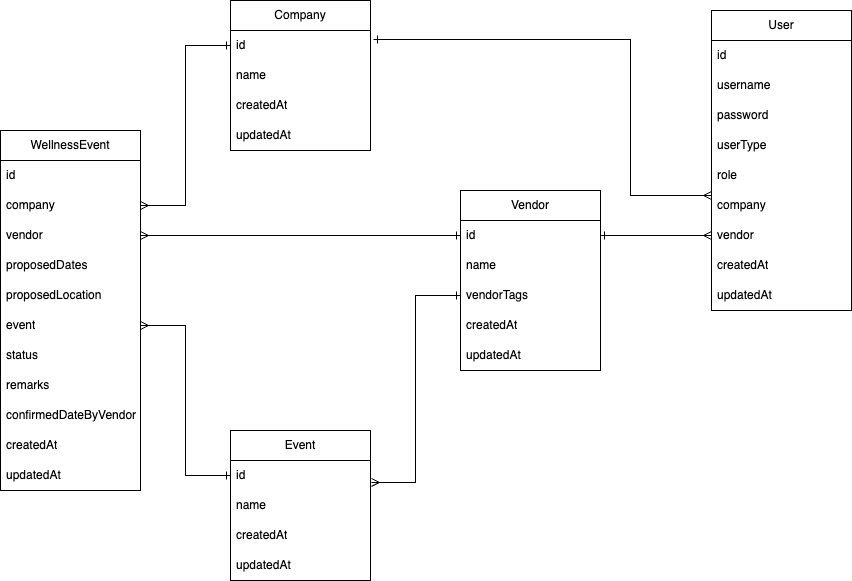

The diagram above was exported from draw.io. Its source (the exported page's mxGraphModel, read from the mxfile embedded in the PNG):
<mxGraphModel dx="2074" dy="1044" grid="1" gridSize="10" guides="1" tooltips="1" connect="1" arrows="1" fold="1" page="1" pageScale="1" pageWidth="827" pageHeight="1169" math="0" shadow="0">
  <root>
    <mxCell id="0" />
    <mxCell id="1" parent="0" />
    <mxCell id="vdizqQymugnaQtMHXUKz-1" value="Company" style="swimlane;fontStyle=0;childLayout=stackLayout;horizontal=1;startSize=30;horizontalStack=0;resizeParent=1;resizeParentMax=0;resizeLast=0;collapsible=1;marginBottom=0;whiteSpace=wrap;html=1;" vertex="1" parent="1">
      <mxGeometry x="620" y="40" width="140" height="150" as="geometry" />
    </mxCell>
    <mxCell id="vdizqQymugnaQtMHXUKz-2" value="id" style="text;strokeColor=none;fillColor=none;align=left;verticalAlign=middle;spacingLeft=4;spacingRight=4;overflow=hidden;points=[[0,0.5],[1,0.5]];portConstraint=eastwest;rotatable=0;whiteSpace=wrap;html=1;" vertex="1" parent="vdizqQymugnaQtMHXUKz-1">
      <mxGeometry y="30" width="140" height="30" as="geometry" />
    </mxCell>
    <mxCell id="vdizqQymugnaQtMHXUKz-3" value="name" style="text;strokeColor=none;fillColor=none;align=left;verticalAlign=middle;spacingLeft=4;spacingRight=4;overflow=hidden;points=[[0,0.5],[1,0.5]];portConstraint=eastwest;rotatable=0;whiteSpace=wrap;html=1;" vertex="1" parent="vdizqQymugnaQtMHXUKz-1">
      <mxGeometry y="60" width="140" height="30" as="geometry" />
    </mxCell>
    <mxCell id="vdizqQymugnaQtMHXUKz-4" value="createdAt" style="text;strokeColor=none;fillColor=none;align=left;verticalAlign=middle;spacingLeft=4;spacingRight=4;overflow=hidden;points=[[0,0.5],[1,0.5]];portConstraint=eastwest;rotatable=0;whiteSpace=wrap;html=1;" vertex="1" parent="vdizqQymugnaQtMHXUKz-1">
      <mxGeometry y="90" width="140" height="30" as="geometry" />
    </mxCell>
    <mxCell id="vdizqQymugnaQtMHXUKz-5" value="updatedAt" style="text;strokeColor=none;fillColor=none;align=left;verticalAlign=middle;spacingLeft=4;spacingRight=4;overflow=hidden;points=[[0,0.5],[1,0.5]];portConstraint=eastwest;rotatable=0;whiteSpace=wrap;html=1;" vertex="1" parent="vdizqQymugnaQtMHXUKz-1">
      <mxGeometry y="120" width="140" height="30" as="geometry" />
    </mxCell>
    <mxCell id="vdizqQymugnaQtMHXUKz-6" value="Event" style="swimlane;fontStyle=0;childLayout=stackLayout;horizontal=1;startSize=30;horizontalStack=0;resizeParent=1;resizeParentMax=0;resizeLast=0;collapsible=1;marginBottom=0;whiteSpace=wrap;html=1;" vertex="1" parent="1">
      <mxGeometry x="620" y="470" width="140" height="150" as="geometry" />
    </mxCell>
    <mxCell id="vdizqQymugnaQtMHXUKz-7" value="id" style="text;strokeColor=none;fillColor=none;align=left;verticalAlign=middle;spacingLeft=4;spacingRight=4;overflow=hidden;points=[[0,0.5],[1,0.5]];portConstraint=eastwest;rotatable=0;whiteSpace=wrap;html=1;" vertex="1" parent="vdizqQymugnaQtMHXUKz-6">
      <mxGeometry y="30" width="140" height="30" as="geometry" />
    </mxCell>
    <mxCell id="vdizqQymugnaQtMHXUKz-8" value="name" style="text;strokeColor=none;fillColor=none;align=left;verticalAlign=middle;spacingLeft=4;spacingRight=4;overflow=hidden;points=[[0,0.5],[1,0.5]];portConstraint=eastwest;rotatable=0;whiteSpace=wrap;html=1;" vertex="1" parent="vdizqQymugnaQtMHXUKz-6">
      <mxGeometry y="60" width="140" height="30" as="geometry" />
    </mxCell>
    <mxCell id="vdizqQymugnaQtMHXUKz-9" value="createdAt" style="text;strokeColor=none;fillColor=none;align=left;verticalAlign=middle;spacingLeft=4;spacingRight=4;overflow=hidden;points=[[0,0.5],[1,0.5]];portConstraint=eastwest;rotatable=0;whiteSpace=wrap;html=1;" vertex="1" parent="vdizqQymugnaQtMHXUKz-6">
      <mxGeometry y="90" width="140" height="30" as="geometry" />
    </mxCell>
    <mxCell id="vdizqQymugnaQtMHXUKz-10" value="updatedAt" style="text;strokeColor=none;fillColor=none;align=left;verticalAlign=middle;spacingLeft=4;spacingRight=4;overflow=hidden;points=[[0,0.5],[1,0.5]];portConstraint=eastwest;rotatable=0;whiteSpace=wrap;html=1;" vertex="1" parent="vdizqQymugnaQtMHXUKz-6">
      <mxGeometry y="120" width="140" height="30" as="geometry" />
    </mxCell>
    <mxCell id="vdizqQymugnaQtMHXUKz-11" value="User" style="swimlane;fontStyle=0;childLayout=stackLayout;horizontal=1;startSize=30;horizontalStack=0;resizeParent=1;resizeParentMax=0;resizeLast=0;collapsible=1;marginBottom=0;whiteSpace=wrap;html=1;" vertex="1" parent="1">
      <mxGeometry x="1101" y="50" width="140" height="300" as="geometry" />
    </mxCell>
    <mxCell id="vdizqQymugnaQtMHXUKz-12" value="id" style="text;strokeColor=none;fillColor=none;align=left;verticalAlign=middle;spacingLeft=4;spacingRight=4;overflow=hidden;points=[[0,0.5],[1,0.5]];portConstraint=eastwest;rotatable=0;whiteSpace=wrap;html=1;" vertex="1" parent="vdizqQymugnaQtMHXUKz-11">
      <mxGeometry y="30" width="140" height="30" as="geometry" />
    </mxCell>
    <mxCell id="vdizqQymugnaQtMHXUKz-13" value="username" style="text;strokeColor=none;fillColor=none;align=left;verticalAlign=middle;spacingLeft=4;spacingRight=4;overflow=hidden;points=[[0,0.5],[1,0.5]];portConstraint=eastwest;rotatable=0;whiteSpace=wrap;html=1;" vertex="1" parent="vdizqQymugnaQtMHXUKz-11">
      <mxGeometry y="60" width="140" height="30" as="geometry" />
    </mxCell>
    <mxCell id="vdizqQymugnaQtMHXUKz-16" value="password" style="text;strokeColor=none;fillColor=none;align=left;verticalAlign=middle;spacingLeft=4;spacingRight=4;overflow=hidden;points=[[0,0.5],[1,0.5]];portConstraint=eastwest;rotatable=0;whiteSpace=wrap;html=1;" vertex="1" parent="vdizqQymugnaQtMHXUKz-11">
      <mxGeometry y="90" width="140" height="30" as="geometry" />
    </mxCell>
    <mxCell id="vdizqQymugnaQtMHXUKz-17" value="userType" style="text;strokeColor=none;fillColor=none;align=left;verticalAlign=middle;spacingLeft=4;spacingRight=4;overflow=hidden;points=[[0,0.5],[1,0.5]];portConstraint=eastwest;rotatable=0;whiteSpace=wrap;html=1;" vertex="1" parent="vdizqQymugnaQtMHXUKz-11">
      <mxGeometry y="120" width="140" height="30" as="geometry" />
    </mxCell>
    <mxCell id="vdizqQymugnaQtMHXUKz-18" value="role" style="text;strokeColor=none;fillColor=none;align=left;verticalAlign=middle;spacingLeft=4;spacingRight=4;overflow=hidden;points=[[0,0.5],[1,0.5]];portConstraint=eastwest;rotatable=0;whiteSpace=wrap;html=1;" vertex="1" parent="vdizqQymugnaQtMHXUKz-11">
      <mxGeometry y="150" width="140" height="30" as="geometry" />
    </mxCell>
    <mxCell id="vdizqQymugnaQtMHXUKz-19" value="company" style="text;strokeColor=none;fillColor=none;align=left;verticalAlign=middle;spacingLeft=4;spacingRight=4;overflow=hidden;points=[[0,0.5],[1,0.5]];portConstraint=eastwest;rotatable=0;whiteSpace=wrap;html=1;" vertex="1" parent="vdizqQymugnaQtMHXUKz-11">
      <mxGeometry y="180" width="140" height="30" as="geometry" />
    </mxCell>
    <mxCell id="vdizqQymugnaQtMHXUKz-20" value="vendor" style="text;strokeColor=none;fillColor=none;align=left;verticalAlign=middle;spacingLeft=4;spacingRight=4;overflow=hidden;points=[[0,0.5],[1,0.5]];portConstraint=eastwest;rotatable=0;whiteSpace=wrap;html=1;" vertex="1" parent="vdizqQymugnaQtMHXUKz-11">
      <mxGeometry y="210" width="140" height="30" as="geometry" />
    </mxCell>
    <mxCell id="vdizqQymugnaQtMHXUKz-14" value="createdAt" style="text;strokeColor=none;fillColor=none;align=left;verticalAlign=middle;spacingLeft=4;spacingRight=4;overflow=hidden;points=[[0,0.5],[1,0.5]];portConstraint=eastwest;rotatable=0;whiteSpace=wrap;html=1;" vertex="1" parent="vdizqQymugnaQtMHXUKz-11">
      <mxGeometry y="240" width="140" height="30" as="geometry" />
    </mxCell>
    <mxCell id="vdizqQymugnaQtMHXUKz-15" value="updatedAt" style="text;strokeColor=none;fillColor=none;align=left;verticalAlign=middle;spacingLeft=4;spacingRight=4;overflow=hidden;points=[[0,0.5],[1,0.5]];portConstraint=eastwest;rotatable=0;whiteSpace=wrap;html=1;" vertex="1" parent="vdizqQymugnaQtMHXUKz-11">
      <mxGeometry y="270" width="140" height="30" as="geometry" />
    </mxCell>
    <mxCell id="vdizqQymugnaQtMHXUKz-21" value="Vendor" style="swimlane;fontStyle=0;childLayout=stackLayout;horizontal=1;startSize=30;horizontalStack=0;resizeParent=1;resizeParentMax=0;resizeLast=0;collapsible=1;marginBottom=0;whiteSpace=wrap;html=1;" vertex="1" parent="1">
      <mxGeometry x="850" y="230" width="140" height="180" as="geometry" />
    </mxCell>
    <mxCell id="vdizqQymugnaQtMHXUKz-22" value="id" style="text;strokeColor=none;fillColor=none;align=left;verticalAlign=middle;spacingLeft=4;spacingRight=4;overflow=hidden;points=[[0,0.5],[1,0.5]];portConstraint=eastwest;rotatable=0;whiteSpace=wrap;html=1;" vertex="1" parent="vdizqQymugnaQtMHXUKz-21">
      <mxGeometry y="30" width="140" height="30" as="geometry" />
    </mxCell>
    <mxCell id="vdizqQymugnaQtMHXUKz-23" value="name" style="text;strokeColor=none;fillColor=none;align=left;verticalAlign=middle;spacingLeft=4;spacingRight=4;overflow=hidden;points=[[0,0.5],[1,0.5]];portConstraint=eastwest;rotatable=0;whiteSpace=wrap;html=1;" vertex="1" parent="vdizqQymugnaQtMHXUKz-21">
      <mxGeometry y="60" width="140" height="30" as="geometry" />
    </mxCell>
    <mxCell id="vdizqQymugnaQtMHXUKz-26" value="vendorTags" style="text;strokeColor=none;fillColor=none;align=left;verticalAlign=middle;spacingLeft=4;spacingRight=4;overflow=hidden;points=[[0,0.5],[1,0.5]];portConstraint=eastwest;rotatable=0;whiteSpace=wrap;html=1;" vertex="1" parent="vdizqQymugnaQtMHXUKz-21">
      <mxGeometry y="90" width="140" height="30" as="geometry" />
    </mxCell>
    <mxCell id="vdizqQymugnaQtMHXUKz-24" value="createdAt" style="text;strokeColor=none;fillColor=none;align=left;verticalAlign=middle;spacingLeft=4;spacingRight=4;overflow=hidden;points=[[0,0.5],[1,0.5]];portConstraint=eastwest;rotatable=0;whiteSpace=wrap;html=1;" vertex="1" parent="vdizqQymugnaQtMHXUKz-21">
      <mxGeometry y="120" width="140" height="30" as="geometry" />
    </mxCell>
    <mxCell id="vdizqQymugnaQtMHXUKz-25" value="updatedAt" style="text;strokeColor=none;fillColor=none;align=left;verticalAlign=middle;spacingLeft=4;spacingRight=4;overflow=hidden;points=[[0,0.5],[1,0.5]];portConstraint=eastwest;rotatable=0;whiteSpace=wrap;html=1;" vertex="1" parent="vdizqQymugnaQtMHXUKz-21">
      <mxGeometry y="150" width="140" height="30" as="geometry" />
    </mxCell>
    <mxCell id="vdizqQymugnaQtMHXUKz-27" value="WellnessEvent" style="swimlane;fontStyle=0;childLayout=stackLayout;horizontal=1;startSize=30;horizontalStack=0;resizeParent=1;resizeParentMax=0;resizeLast=0;collapsible=1;marginBottom=0;whiteSpace=wrap;html=1;" vertex="1" parent="1">
      <mxGeometry x="390" y="170" width="140" height="360" as="geometry" />
    </mxCell>
    <mxCell id="vdizqQymugnaQtMHXUKz-28" value="id" style="text;strokeColor=none;fillColor=none;align=left;verticalAlign=middle;spacingLeft=4;spacingRight=4;overflow=hidden;points=[[0,0.5],[1,0.5]];portConstraint=eastwest;rotatable=0;whiteSpace=wrap;html=1;" vertex="1" parent="vdizqQymugnaQtMHXUKz-27">
      <mxGeometry y="30" width="140" height="30" as="geometry" />
    </mxCell>
    <mxCell id="vdizqQymugnaQtMHXUKz-29" value="company" style="text;strokeColor=none;fillColor=none;align=left;verticalAlign=middle;spacingLeft=4;spacingRight=4;overflow=hidden;points=[[0,0.5],[1,0.5]];portConstraint=eastwest;rotatable=0;whiteSpace=wrap;html=1;" vertex="1" parent="vdizqQymugnaQtMHXUKz-27">
      <mxGeometry y="60" width="140" height="30" as="geometry" />
    </mxCell>
    <mxCell id="vdizqQymugnaQtMHXUKz-30" value="vendor" style="text;strokeColor=none;fillColor=none;align=left;verticalAlign=middle;spacingLeft=4;spacingRight=4;overflow=hidden;points=[[0,0.5],[1,0.5]];portConstraint=eastwest;rotatable=0;whiteSpace=wrap;html=1;" vertex="1" parent="vdizqQymugnaQtMHXUKz-27">
      <mxGeometry y="90" width="140" height="30" as="geometry" />
    </mxCell>
    <mxCell id="vdizqQymugnaQtMHXUKz-33" value="proposedDates" style="text;strokeColor=none;fillColor=none;align=left;verticalAlign=middle;spacingLeft=4;spacingRight=4;overflow=hidden;points=[[0,0.5],[1,0.5]];portConstraint=eastwest;rotatable=0;whiteSpace=wrap;html=1;" vertex="1" parent="vdizqQymugnaQtMHXUKz-27">
      <mxGeometry y="120" width="140" height="30" as="geometry" />
    </mxCell>
    <mxCell id="vdizqQymugnaQtMHXUKz-34" value="proposedLocation" style="text;strokeColor=none;fillColor=none;align=left;verticalAlign=middle;spacingLeft=4;spacingRight=4;overflow=hidden;points=[[0,0.5],[1,0.5]];portConstraint=eastwest;rotatable=0;whiteSpace=wrap;html=1;" vertex="1" parent="vdizqQymugnaQtMHXUKz-27">
      <mxGeometry y="150" width="140" height="30" as="geometry" />
    </mxCell>
    <mxCell id="vdizqQymugnaQtMHXUKz-35" value="event" style="text;strokeColor=none;fillColor=none;align=left;verticalAlign=middle;spacingLeft=4;spacingRight=4;overflow=hidden;points=[[0,0.5],[1,0.5]];portConstraint=eastwest;rotatable=0;whiteSpace=wrap;html=1;" vertex="1" parent="vdizqQymugnaQtMHXUKz-27">
      <mxGeometry y="180" width="140" height="30" as="geometry" />
    </mxCell>
    <mxCell id="vdizqQymugnaQtMHXUKz-36" value="status" style="text;strokeColor=none;fillColor=none;align=left;verticalAlign=middle;spacingLeft=4;spacingRight=4;overflow=hidden;points=[[0,0.5],[1,0.5]];portConstraint=eastwest;rotatable=0;whiteSpace=wrap;html=1;" vertex="1" parent="vdizqQymugnaQtMHXUKz-27">
      <mxGeometry y="210" width="140" height="30" as="geometry" />
    </mxCell>
    <mxCell id="vdizqQymugnaQtMHXUKz-37" value="remarks" style="text;strokeColor=none;fillColor=none;align=left;verticalAlign=middle;spacingLeft=4;spacingRight=4;overflow=hidden;points=[[0,0.5],[1,0.5]];portConstraint=eastwest;rotatable=0;whiteSpace=wrap;html=1;" vertex="1" parent="vdizqQymugnaQtMHXUKz-27">
      <mxGeometry y="240" width="140" height="30" as="geometry" />
    </mxCell>
    <mxCell id="vdizqQymugnaQtMHXUKz-38" value="confirmedDateByVendor" style="text;strokeColor=none;fillColor=none;align=left;verticalAlign=middle;spacingLeft=4;spacingRight=4;overflow=hidden;points=[[0,0.5],[1,0.5]];portConstraint=eastwest;rotatable=0;whiteSpace=wrap;html=1;" vertex="1" parent="vdizqQymugnaQtMHXUKz-27">
      <mxGeometry y="270" width="140" height="30" as="geometry" />
    </mxCell>
    <mxCell id="vdizqQymugnaQtMHXUKz-31" value="createdAt" style="text;strokeColor=none;fillColor=none;align=left;verticalAlign=middle;spacingLeft=4;spacingRight=4;overflow=hidden;points=[[0,0.5],[1,0.5]];portConstraint=eastwest;rotatable=0;whiteSpace=wrap;html=1;" vertex="1" parent="vdizqQymugnaQtMHXUKz-27">
      <mxGeometry y="300" width="140" height="30" as="geometry" />
    </mxCell>
    <mxCell id="vdizqQymugnaQtMHXUKz-32" value="updatedAt" style="text;strokeColor=none;fillColor=none;align=left;verticalAlign=middle;spacingLeft=4;spacingRight=4;overflow=hidden;points=[[0,0.5],[1,0.5]];portConstraint=eastwest;rotatable=0;whiteSpace=wrap;html=1;" vertex="1" parent="vdizqQymugnaQtMHXUKz-27">
      <mxGeometry y="330" width="140" height="30" as="geometry" />
    </mxCell>
    <mxCell id="vdizqQymugnaQtMHXUKz-43" style="edgeStyle=orthogonalEdgeStyle;rounded=0;orthogonalLoop=1;jettySize=auto;html=1;entryX=0;entryY=0.5;entryDx=0;entryDy=0;startArrow=ERmany;startFill=0;endArrow=ERone;endFill=0;" edge="1" parent="1" source="vdizqQymugnaQtMHXUKz-35" target="vdizqQymugnaQtMHXUKz-7">
      <mxGeometry relative="1" as="geometry" />
    </mxCell>
    <mxCell id="vdizqQymugnaQtMHXUKz-44" style="edgeStyle=orthogonalEdgeStyle;rounded=0;orthogonalLoop=1;jettySize=auto;html=1;entryX=1;entryY=0.5;entryDx=0;entryDy=0;startArrow=ERone;startFill=0;endArrow=ERmany;endFill=0;" edge="1" parent="1" source="vdizqQymugnaQtMHXUKz-2" target="vdizqQymugnaQtMHXUKz-29">
      <mxGeometry relative="1" as="geometry" />
    </mxCell>
    <mxCell id="vdizqQymugnaQtMHXUKz-45" style="edgeStyle=orthogonalEdgeStyle;rounded=0;orthogonalLoop=1;jettySize=auto;html=1;endArrow=ERmany;endFill=0;startArrow=ERone;startFill=0;" edge="1" parent="1" source="vdizqQymugnaQtMHXUKz-22" target="vdizqQymugnaQtMHXUKz-30">
      <mxGeometry relative="1" as="geometry" />
    </mxCell>
    <mxCell id="vdizqQymugnaQtMHXUKz-46" style="edgeStyle=orthogonalEdgeStyle;rounded=0;orthogonalLoop=1;jettySize=auto;html=1;entryX=1.021;entryY=0.3;entryDx=0;entryDy=0;entryPerimeter=0;startArrow=ERmany;startFill=0;endArrow=ERone;endFill=0;" edge="1" parent="1" source="vdizqQymugnaQtMHXUKz-19" target="vdizqQymugnaQtMHXUKz-2">
      <mxGeometry relative="1" as="geometry">
        <Array as="points">
          <mxPoint x="1020" y="235" />
          <mxPoint x="1020" y="79" />
        </Array>
      </mxGeometry>
    </mxCell>
    <mxCell id="vdizqQymugnaQtMHXUKz-47" style="edgeStyle=orthogonalEdgeStyle;rounded=0;orthogonalLoop=1;jettySize=auto;html=1;entryX=1;entryY=0.5;entryDx=0;entryDy=0;startArrow=ERmany;startFill=0;endArrow=ERone;endFill=0;" edge="1" parent="1" source="vdizqQymugnaQtMHXUKz-20" target="vdizqQymugnaQtMHXUKz-22">
      <mxGeometry relative="1" as="geometry" />
    </mxCell>
    <mxCell id="vdizqQymugnaQtMHXUKz-48" style="edgeStyle=orthogonalEdgeStyle;rounded=0;orthogonalLoop=1;jettySize=auto;html=1;entryX=1.007;entryY=0.733;entryDx=0;entryDy=0;entryPerimeter=0;endArrow=ERmany;endFill=0;startArrow=ERone;startFill=0;" edge="1" parent="1" source="vdizqQymugnaQtMHXUKz-26" target="vdizqQymugnaQtMHXUKz-7">
      <mxGeometry relative="1" as="geometry" />
    </mxCell>
  </root>
</mxGraphModel>